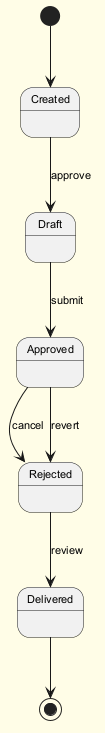

The diagram above was rendered by PlantUML. Its source (embedded in the PNG):
@startuml
skinparam backgroundColor #FFFDE7
skinparam classBackgroundColor #FFF9C4
skinparam classBorderColor #F57F17
skinparam defaultFontSize 11
[*] --> Created
Created --> Draft : approve
Draft --> Approved : submit
Approved --> Rejected : cancel
Rejected --> Delivered : review
Approved --> Rejected : revert
Delivered --> [*]
@enduml